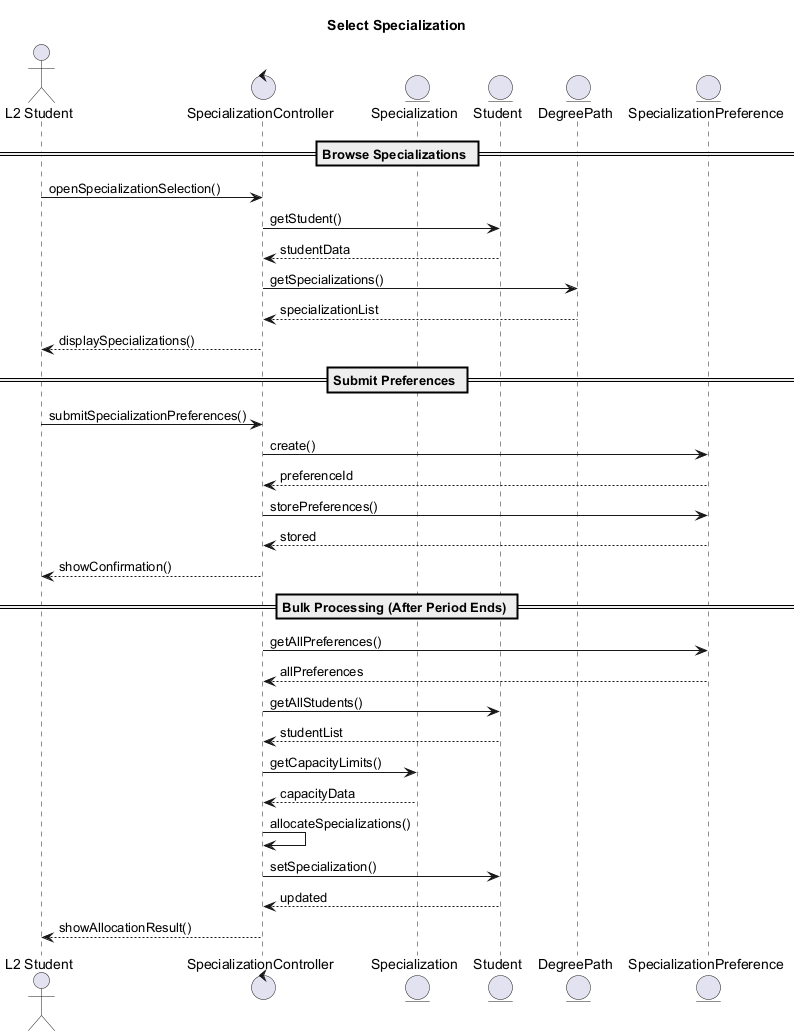

The diagram above was rendered by PlantUML. Its source (embedded in the PNG):
@startuml
Title Select Specialization

actor "L2 Student" as Student
control SpecializationController as Controller
entity Specialization as Spec
entity Student as Stu
entity DegreePath as Path
entity SpecializationPreference as Preference

== Browse Specializations ==
Student -> Controller: openSpecializationSelection()
Controller -> Stu: getStudent()
Stu --> Controller: studentData
Controller -> Path: getSpecializations()
Path --> Controller: specializationList
Controller --> Student: displaySpecializations()

== Submit Preferences ==
Student -> Controller: submitSpecializationPreferences()
Controller -> Preference: create()
Preference --> Controller: preferenceId
Controller -> Preference: storePreferences()
Preference --> Controller: stored
Controller --> Student: showConfirmation()

== Bulk Processing (After Period Ends) ==
Controller -> Preference: getAllPreferences()
Preference --> Controller: allPreferences
Controller -> Stu: getAllStudents()
Stu --> Controller: studentList
Controller -> Spec: getCapacityLimits()
Spec --> Controller: capacityData
Controller -> Controller: allocateSpecializations()
Controller -> Stu: setSpecialization()
Stu --> Controller: updated
Controller --> Student: showAllocationResult()

@enduml